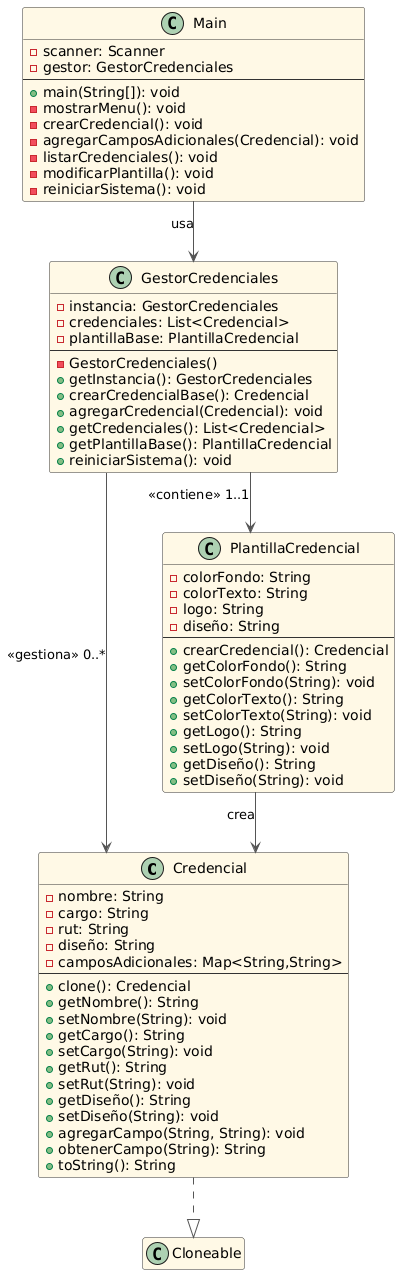

The diagram above was rendered by PlantUML. Its source (embedded in the PNG):
@startuml
skinparam class {
    BackgroundColor #FFF9E6
    BorderColor #333333
    ArrowColor #555555
    FontName Arial
}

class Credencial {
  - nombre: String
  - cargo: String
  - rut: String
  - diseño: String
  - camposAdicionales: Map<String,String>
  --
  + clone(): Credencial
  + getNombre(): String
  + setNombre(String): void
  + getCargo(): String
  + setCargo(String): void
  + getRut(): String
  + setRut(String): void
  + getDiseño(): String
  + setDiseño(String): void
  + agregarCampo(String, String): void
  + obtenerCampo(String): String
  + toString(): String
}

class PlantillaCredencial {
  - colorFondo: String
  - colorTexto: String
  - logo: String
  - diseño: String
  --
  + crearCredencial(): Credencial
  + getColorFondo(): String
  + setColorFondo(String): void
  + getColorTexto(): String
  + setColorTexto(String): void
  + getLogo(): String
  + setLogo(String): void
  + getDiseño(): String
  + setDiseño(String): void
}

class GestorCredenciales {
  - instancia: GestorCredenciales
  - credenciales: List<Credencial>
  - plantillaBase: PlantillaCredencial
  --
  - GestorCredenciales()
  + getInstancia(): GestorCredenciales
  + crearCredencialBase(): Credencial
  + agregarCredencial(Credencial): void
  + getCredenciales(): List<Credencial>
  + getPlantillaBase(): PlantillaCredencial
  + reiniciarSistema(): void
}

class Main {
  - scanner: Scanner
  - gestor: GestorCredenciales
  --
  + main(String[]): void
  - mostrarMenu(): void
  - crearCredencial(): void
  - agregarCamposAdicionales(Credencial): void
  - listarCredenciales(): void
  - modificarPlantilla(): void
  - reiniciarSistema(): void
}

' Relaciones
Credencial ..|> Cloneable

PlantillaCredencial --> Credencial : «crea» 
GestorCredenciales --> PlantillaCredencial : «contiene» 1..1
GestorCredenciales --> Credencial : «gestiona» 0..*
Main --> GestorCredenciales : «usa» 

' Estilo para las relaciones
hide empty members
skinparam shadowing false
skinparam linetype ortho
@enduml